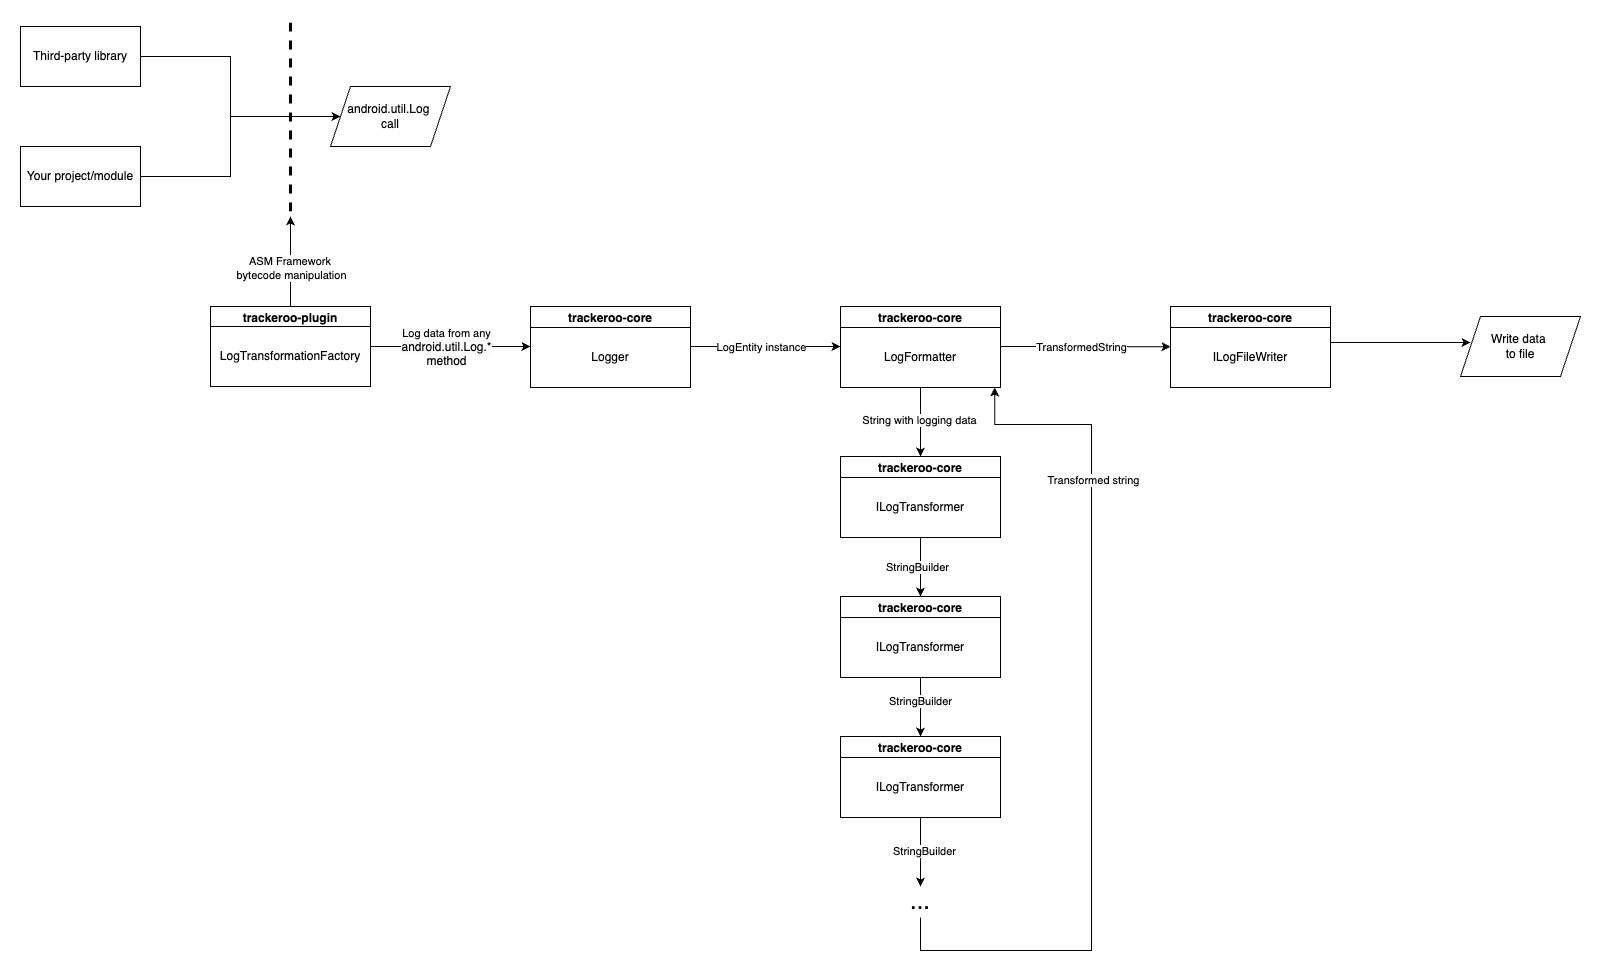

The diagram above was exported from draw.io. Its source (the exported page's mxGraphModel, read from the mxfile embedded in the PNG):
<mxGraphModel dx="1590" dy="1123" grid="1" gridSize="10" guides="1" tooltips="1" connect="1" arrows="1" fold="1" page="1" pageScale="1" pageWidth="827" pageHeight="1169" math="0" shadow="0">
  <root>
    <mxCell id="0" />
    <mxCell id="1" parent="0" />
    <mxCell id="k-2WCRj3qUxgK99BedWC-4" style="edgeStyle=orthogonalEdgeStyle;rounded=0;orthogonalLoop=1;jettySize=auto;html=1;exitX=1;exitY=0.5;exitDx=0;exitDy=0;entryX=0;entryY=0.5;entryDx=0;entryDy=0;movable=0;resizable=0;rotatable=0;deletable=0;editable=0;locked=1;connectable=0;" edge="1" parent="1" source="k-2WCRj3qUxgK99BedWC-1" target="k-2WCRj3qUxgK99BedWC-3">
      <mxGeometry relative="1" as="geometry">
        <Array as="points">
          <mxPoint x="250" y="120" />
          <mxPoint x="250" y="180" />
        </Array>
      </mxGeometry>
    </mxCell>
    <mxCell id="k-2WCRj3qUxgK99BedWC-1" value="Third-party library" style="rounded=0;whiteSpace=wrap;html=1;movable=0;resizable=0;rotatable=0;deletable=0;editable=0;locked=1;connectable=0;" vertex="1" parent="1">
      <mxGeometry x="40" y="90" width="120" height="60" as="geometry" />
    </mxCell>
    <mxCell id="k-2WCRj3qUxgK99BedWC-5" style="edgeStyle=orthogonalEdgeStyle;rounded=0;orthogonalLoop=1;jettySize=auto;html=1;exitX=1;exitY=0.5;exitDx=0;exitDy=0;entryX=0;entryY=0.5;entryDx=0;entryDy=0;movable=0;resizable=0;rotatable=0;deletable=0;editable=0;locked=1;connectable=0;" edge="1" parent="1" source="k-2WCRj3qUxgK99BedWC-2" target="k-2WCRj3qUxgK99BedWC-3">
      <mxGeometry relative="1" as="geometry">
        <Array as="points">
          <mxPoint x="250" y="240" />
          <mxPoint x="250" y="180" />
        </Array>
      </mxGeometry>
    </mxCell>
    <mxCell id="k-2WCRj3qUxgK99BedWC-2" value="Your project/module" style="rounded=0;whiteSpace=wrap;html=1;movable=0;resizable=0;rotatable=0;deletable=0;editable=0;locked=1;connectable=0;" vertex="1" parent="1">
      <mxGeometry x="40" y="210" width="120" height="60" as="geometry" />
    </mxCell>
    <mxCell id="k-2WCRj3qUxgK99BedWC-3" value="android.util.Log&amp;nbsp;&lt;div&gt;call&lt;/div&gt;" style="shape=parallelogram;perimeter=parallelogramPerimeter;whiteSpace=wrap;html=1;fixedSize=1;movable=0;resizable=0;rotatable=0;deletable=0;editable=0;locked=1;connectable=0;" vertex="1" parent="1">
      <mxGeometry x="350" y="150" width="120" height="60" as="geometry" />
    </mxCell>
    <mxCell id="k-2WCRj3qUxgK99BedWC-6" value="" style="endArrow=none;dashed=1;html=1;rounded=0;strokeWidth=3;jumpSize=6;movable=0;resizable=0;rotatable=0;deletable=0;editable=0;locked=1;connectable=0;" edge="1" parent="1">
      <mxGeometry width="50" height="50" relative="1" as="geometry">
        <mxPoint x="310" y="275" as="sourcePoint" />
        <mxPoint x="310" y="85" as="targetPoint" />
      </mxGeometry>
    </mxCell>
    <mxCell id="k-2WCRj3qUxgK99BedWC-9" style="edgeStyle=orthogonalEdgeStyle;rounded=0;orthogonalLoop=1;jettySize=auto;html=1;exitX=0.5;exitY=0;exitDx=0;exitDy=0;movable=0;resizable=0;rotatable=0;deletable=0;editable=0;locked=1;connectable=0;" edge="1" parent="1" source="k-2WCRj3qUxgK99BedWC-8">
      <mxGeometry relative="1" as="geometry">
        <mxPoint x="310" y="280" as="targetPoint" />
      </mxGeometry>
    </mxCell>
    <mxCell id="k-2WCRj3qUxgK99BedWC-10" value="ASM Framework&amp;nbsp;&lt;div&gt;bytecode manipulation&lt;/div&gt;" style="edgeLabel;html=1;align=center;verticalAlign=middle;resizable=0;points=[];movable=0;rotatable=0;deletable=0;editable=0;locked=1;connectable=0;" vertex="1" connectable="0" parent="k-2WCRj3qUxgK99BedWC-9">
      <mxGeometry x="0.2196" y="-1" relative="1" as="geometry">
        <mxPoint x="-1" y="7" as="offset" />
      </mxGeometry>
    </mxCell>
    <mxCell id="k-2WCRj3qUxgK99BedWC-18" style="edgeStyle=orthogonalEdgeStyle;rounded=0;orthogonalLoop=1;jettySize=auto;html=1;exitX=1;exitY=0.5;exitDx=0;exitDy=0;entryX=0;entryY=0.5;entryDx=0;entryDy=0;movable=0;resizable=0;rotatable=0;deletable=0;editable=0;locked=1;connectable=0;" edge="1" parent="1" source="k-2WCRj3qUxgK99BedWC-11" target="k-2WCRj3qUxgK99BedWC-14">
      <mxGeometry relative="1" as="geometry" />
    </mxCell>
    <mxCell id="k-2WCRj3qUxgK99BedWC-19" value="Log data from any&lt;div&gt;&lt;span style=&quot;font-size: 12px; text-wrap: wrap; background-color: rgb(251, 251, 251);&quot;&gt;android.util.Log.*&lt;/span&gt;&lt;br&gt;&lt;/div&gt;&lt;div&gt;&lt;span style=&quot;font-size: 12px; text-wrap: wrap; background-color: rgb(251, 251, 251);&quot;&gt;method&lt;/span&gt;&lt;/div&gt;" style="edgeLabel;html=1;align=center;verticalAlign=middle;resizable=0;points=[];movable=0;rotatable=0;deletable=0;editable=0;locked=1;connectable=0;" vertex="1" connectable="0" parent="k-2WCRj3qUxgK99BedWC-18">
      <mxGeometry x="0.1067" y="1" relative="1" as="geometry">
        <mxPoint x="-13" y="1" as="offset" />
      </mxGeometry>
    </mxCell>
    <mxCell id="k-2WCRj3qUxgK99BedWC-11" value="trackeroo-plugin" style="swimlane;whiteSpace=wrap;html=1;movable=0;resizable=0;rotatable=0;deletable=0;editable=0;locked=1;connectable=0;" vertex="1" parent="1">
      <mxGeometry x="230" y="370" width="160" height="80" as="geometry" />
    </mxCell>
    <mxCell id="k-2WCRj3qUxgK99BedWC-8" value="LogTransformationFactory" style="rounded=0;whiteSpace=wrap;html=1;movable=0;resizable=0;rotatable=0;deletable=0;editable=0;locked=1;connectable=0;" vertex="1" parent="k-2WCRj3qUxgK99BedWC-11">
      <mxGeometry y="20" width="160" height="60" as="geometry" />
    </mxCell>
    <mxCell id="k-2WCRj3qUxgK99BedWC-25" style="edgeStyle=orthogonalEdgeStyle;rounded=0;orthogonalLoop=1;jettySize=auto;html=1;exitX=1;exitY=0.5;exitDx=0;exitDy=0;" edge="1" parent="1" source="k-2WCRj3qUxgK99BedWC-14">
      <mxGeometry relative="1" as="geometry">
        <mxPoint x="860" y="410" as="targetPoint" />
      </mxGeometry>
    </mxCell>
    <mxCell id="k-2WCRj3qUxgK99BedWC-26" value="LogEntity instance" style="edgeLabel;html=1;align=center;verticalAlign=middle;resizable=0;points=[];" vertex="1" connectable="0" parent="k-2WCRj3qUxgK99BedWC-25">
      <mxGeometry x="-0.309" relative="1" as="geometry">
        <mxPoint x="18" as="offset" />
      </mxGeometry>
    </mxCell>
    <mxCell id="k-2WCRj3qUxgK99BedWC-14" value="trackeroo-сore" style="swimlane;whiteSpace=wrap;html=1;movable=0;resizable=0;rotatable=0;deletable=0;editable=0;locked=1;connectable=0;" vertex="1" parent="1">
      <mxGeometry x="550" y="370" width="160" height="80" as="geometry" />
    </mxCell>
    <mxCell id="k-2WCRj3qUxgK99BedWC-15" value="Logger" style="rounded=0;whiteSpace=wrap;html=1;movable=0;resizable=0;rotatable=0;deletable=0;editable=0;locked=1;connectable=0;" vertex="1" parent="k-2WCRj3qUxgK99BedWC-14">
      <mxGeometry y="21" width="160" height="60" as="geometry" />
    </mxCell>
    <mxCell id="k-2WCRj3qUxgK99BedWC-29" style="edgeStyle=orthogonalEdgeStyle;rounded=0;orthogonalLoop=1;jettySize=auto;html=1;exitX=0.5;exitY=1;exitDx=0;exitDy=0;entryX=0.5;entryY=0;entryDx=0;entryDy=0;" edge="1" parent="1" source="k-2WCRj3qUxgK99BedWC-21" target="k-2WCRj3qUxgK99BedWC-27">
      <mxGeometry relative="1" as="geometry" />
    </mxCell>
    <mxCell id="k-2WCRj3qUxgK99BedWC-30" value="String with logging data" style="edgeLabel;html=1;align=center;verticalAlign=middle;resizable=0;points=[];" vertex="1" connectable="0" parent="k-2WCRj3qUxgK99BedWC-29">
      <mxGeometry x="-0.0571" y="-2" relative="1" as="geometry">
        <mxPoint as="offset" />
      </mxGeometry>
    </mxCell>
    <mxCell id="k-2WCRj3qUxgK99BedWC-47" style="edgeStyle=orthogonalEdgeStyle;rounded=0;orthogonalLoop=1;jettySize=auto;html=1;exitX=1;exitY=0.5;exitDx=0;exitDy=0;" edge="1" parent="1" source="k-2WCRj3qUxgK99BedWC-21">
      <mxGeometry relative="1" as="geometry">
        <mxPoint x="1190.0000000000002" y="410.25" as="targetPoint" />
      </mxGeometry>
    </mxCell>
    <mxCell id="k-2WCRj3qUxgK99BedWC-48" value="TransformedString" style="edgeLabel;html=1;align=center;verticalAlign=middle;resizable=0;points=[];" vertex="1" connectable="0" parent="k-2WCRj3qUxgK99BedWC-47">
      <mxGeometry x="-0.161" y="-2" relative="1" as="geometry">
        <mxPoint x="8" y="-2" as="offset" />
      </mxGeometry>
    </mxCell>
    <mxCell id="k-2WCRj3qUxgK99BedWC-21" value="trackeroo-сore" style="swimlane;whiteSpace=wrap;html=1;" vertex="1" parent="1">
      <mxGeometry x="860" y="370" width="160" height="80" as="geometry" />
    </mxCell>
    <mxCell id="k-2WCRj3qUxgK99BedWC-22" value="LogFormatter" style="rounded=0;whiteSpace=wrap;html=1;" vertex="1" parent="k-2WCRj3qUxgK99BedWC-21">
      <mxGeometry y="21" width="160" height="60" as="geometry" />
    </mxCell>
    <mxCell id="k-2WCRj3qUxgK99BedWC-33" style="edgeStyle=orthogonalEdgeStyle;rounded=0;orthogonalLoop=1;jettySize=auto;html=1;exitX=0.5;exitY=1;exitDx=0;exitDy=0;entryX=0.5;entryY=0;entryDx=0;entryDy=0;" edge="1" parent="1" source="k-2WCRj3qUxgK99BedWC-27" target="k-2WCRj3qUxgK99BedWC-31">
      <mxGeometry relative="1" as="geometry" />
    </mxCell>
    <mxCell id="k-2WCRj3qUxgK99BedWC-34" value="StringBuilder" style="edgeLabel;html=1;align=center;verticalAlign=middle;resizable=0;points=[];" vertex="1" connectable="0" parent="k-2WCRj3qUxgK99BedWC-33">
      <mxGeometry y="-4" relative="1" as="geometry">
        <mxPoint as="offset" />
      </mxGeometry>
    </mxCell>
    <mxCell id="k-2WCRj3qUxgK99BedWC-27" value="trackeroo-сore" style="swimlane;whiteSpace=wrap;html=1;" vertex="1" parent="1">
      <mxGeometry x="860" y="520" width="160" height="80" as="geometry" />
    </mxCell>
    <mxCell id="k-2WCRj3qUxgK99BedWC-28" value="ILogTransformer" style="rounded=0;whiteSpace=wrap;html=1;" vertex="1" parent="k-2WCRj3qUxgK99BedWC-27">
      <mxGeometry y="21" width="160" height="60" as="geometry" />
    </mxCell>
    <mxCell id="k-2WCRj3qUxgK99BedWC-31" value="trackeroo-сore" style="swimlane;whiteSpace=wrap;html=1;" vertex="1" parent="1">
      <mxGeometry x="860" y="660" width="160" height="80" as="geometry" />
    </mxCell>
    <mxCell id="k-2WCRj3qUxgK99BedWC-32" value="ILogTransformer" style="rounded=0;whiteSpace=wrap;html=1;" vertex="1" parent="k-2WCRj3qUxgK99BedWC-31">
      <mxGeometry y="21" width="160" height="60" as="geometry" />
    </mxCell>
    <mxCell id="k-2WCRj3qUxgK99BedWC-35" value="trackeroo-сore" style="swimlane;whiteSpace=wrap;html=1;" vertex="1" parent="1">
      <mxGeometry x="860" y="800" width="160" height="80" as="geometry" />
    </mxCell>
    <mxCell id="k-2WCRj3qUxgK99BedWC-36" value="ILogTransformer" style="rounded=0;whiteSpace=wrap;html=1;" vertex="1" parent="k-2WCRj3qUxgK99BedWC-35">
      <mxGeometry y="21" width="160" height="60" as="geometry" />
    </mxCell>
    <mxCell id="k-2WCRj3qUxgK99BedWC-37" style="edgeStyle=orthogonalEdgeStyle;rounded=0;orthogonalLoop=1;jettySize=auto;html=1;exitX=0.5;exitY=1;exitDx=0;exitDy=0;entryX=0.5;entryY=0;entryDx=0;entryDy=0;" edge="1" parent="1" source="k-2WCRj3qUxgK99BedWC-32" target="k-2WCRj3qUxgK99BedWC-35">
      <mxGeometry relative="1" as="geometry" />
    </mxCell>
    <mxCell id="k-2WCRj3qUxgK99BedWC-38" value="StringBuilder" style="edgeLabel;html=1;align=center;verticalAlign=middle;resizable=0;points=[];" vertex="1" connectable="0" parent="k-2WCRj3qUxgK99BedWC-37">
      <mxGeometry x="-0.2203" y="-1" relative="1" as="geometry">
        <mxPoint as="offset" />
      </mxGeometry>
    </mxCell>
    <mxCell id="k-2WCRj3qUxgK99BedWC-42" style="edgeStyle=orthogonalEdgeStyle;rounded=0;orthogonalLoop=1;jettySize=auto;html=1;exitX=0.5;exitY=1;exitDx=0;exitDy=0;entryX=0.839;entryY=1.04;entryDx=0;entryDy=0;entryPerimeter=0;" edge="1" parent="1">
      <mxGeometry relative="1" as="geometry">
        <mxPoint x="1014.24" y="451" as="targetPoint" />
        <mxPoint x="940" y="981" as="sourcePoint" />
        <Array as="points">
          <mxPoint x="940" y="1014" />
          <mxPoint x="1111" y="1014" />
          <mxPoint x="1111" y="488" />
          <mxPoint x="1014" y="488" />
        </Array>
      </mxGeometry>
    </mxCell>
    <mxCell id="k-2WCRj3qUxgK99BedWC-43" value="Transformed string" style="edgeLabel;html=1;align=center;verticalAlign=middle;resizable=0;points=[];" vertex="1" connectable="0" parent="k-2WCRj3qUxgK99BedWC-42">
      <mxGeometry x="0.5617" y="-1" relative="1" as="geometry">
        <mxPoint as="offset" />
      </mxGeometry>
    </mxCell>
    <mxCell id="k-2WCRj3qUxgK99BedWC-39" value="..." style="text;html=1;align=center;verticalAlign=middle;whiteSpace=wrap;rounded=0;fontSize=24;" vertex="1" parent="1">
      <mxGeometry x="910" y="950" width="60" height="30" as="geometry" />
    </mxCell>
    <mxCell id="k-2WCRj3qUxgK99BedWC-40" style="edgeStyle=orthogonalEdgeStyle;rounded=0;orthogonalLoop=1;jettySize=auto;html=1;exitX=0.5;exitY=1;exitDx=0;exitDy=0;entryX=0.5;entryY=0;entryDx=0;entryDy=0;" edge="1" parent="1" source="k-2WCRj3qUxgK99BedWC-36" target="k-2WCRj3qUxgK99BedWC-39">
      <mxGeometry relative="1" as="geometry" />
    </mxCell>
    <mxCell id="k-2WCRj3qUxgK99BedWC-41" value="StringBuilder" style="edgeLabel;html=1;align=center;verticalAlign=middle;resizable=0;points=[];" vertex="1" connectable="0" parent="k-2WCRj3qUxgK99BedWC-40">
      <mxGeometry x="-0.0435" y="3" relative="1" as="geometry">
        <mxPoint as="offset" />
      </mxGeometry>
    </mxCell>
    <mxCell id="k-2WCRj3qUxgK99BedWC-44" value="trackeroo-сore" style="swimlane;whiteSpace=wrap;html=1;" vertex="1" parent="1">
      <mxGeometry x="1190" y="370" width="160" height="80" as="geometry" />
    </mxCell>
    <mxCell id="k-2WCRj3qUxgK99BedWC-51" style="edgeStyle=orthogonalEdgeStyle;rounded=0;orthogonalLoop=1;jettySize=auto;html=1;exitX=1;exitY=0.25;exitDx=0;exitDy=0;" edge="1" parent="k-2WCRj3qUxgK99BedWC-44" source="k-2WCRj3qUxgK99BedWC-45">
      <mxGeometry relative="1" as="geometry">
        <mxPoint x="300" y="36" as="targetPoint" />
      </mxGeometry>
    </mxCell>
    <mxCell id="k-2WCRj3qUxgK99BedWC-45" value="ILogFileWriter" style="rounded=0;whiteSpace=wrap;html=1;" vertex="1" parent="k-2WCRj3qUxgK99BedWC-44">
      <mxGeometry y="21" width="160" height="60" as="geometry" />
    </mxCell>
    <mxCell id="k-2WCRj3qUxgK99BedWC-54" value="Write data&amp;nbsp;&lt;div&gt;to file&lt;/div&gt;" style="shape=parallelogram;perimeter=parallelogramPerimeter;whiteSpace=wrap;html=1;fixedSize=1;" vertex="1" parent="1">
      <mxGeometry x="1480" y="380" width="120" height="60" as="geometry" />
    </mxCell>
  </root>
</mxGraphModel>